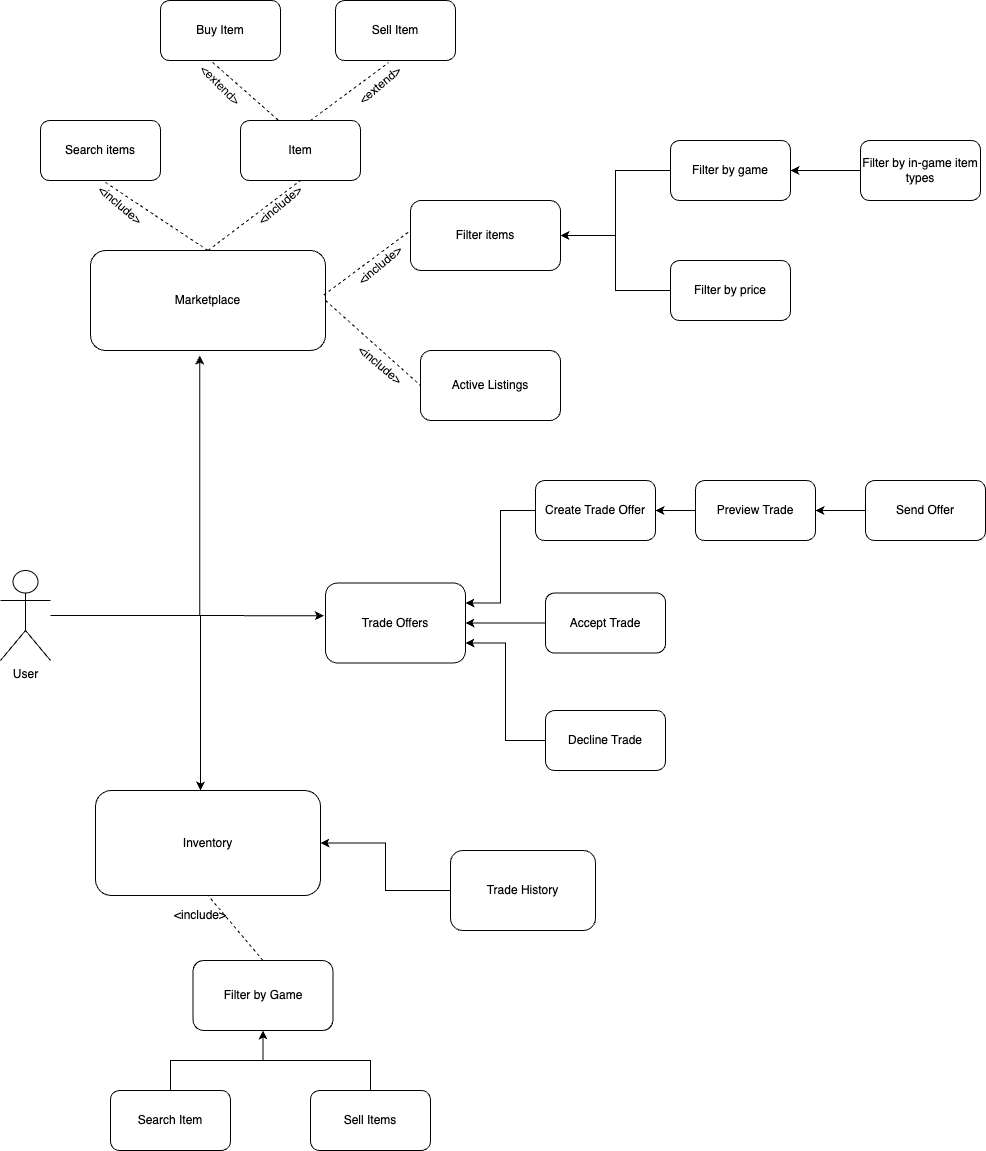

The diagram above was exported from draw.io. Its source (the exported page's mxGraphModel, read from the mxfile embedded in the PNG):
<mxGraphModel dx="888" dy="1782" grid="1" gridSize="10" guides="1" tooltips="1" connect="1" arrows="1" fold="1" page="1" pageScale="1" pageWidth="850" pageHeight="1100" math="0" shadow="0">
  <root>
    <mxCell id="0" />
    <mxCell id="1" parent="0" />
    <mxCell id="R6kTf19P3XNW4TCcXgIK-98" value="&amp;lt;extend&amp;gt;" style="text;html=1;align=center;verticalAlign=middle;whiteSpace=wrap;rounded=0;movable=1;resizable=1;rotatable=1;deletable=1;editable=1;locked=0;connectable=1;rotation=45;" parent="1" vertex="1">
      <mxGeometry x="240" y="-40" width="60" height="30" as="geometry" />
    </mxCell>
    <mxCell id="R6kTf19P3XNW4TCcXgIK-68" style="edgeStyle=orthogonalEdgeStyle;rounded=0;orthogonalLoop=1;jettySize=auto;html=1;" parent="1" source="R6kTf19P3XNW4TCcXgIK-1" target="R6kTf19P3XNW4TCcXgIK-26" edge="1">
      <mxGeometry relative="1" as="geometry">
        <mxPoint x="75" y="680" as="targetPoint" />
        <Array as="points">
          <mxPoint x="250" y="505" />
        </Array>
      </mxGeometry>
    </mxCell>
    <mxCell id="R6kTf19P3XNW4TCcXgIK-1" value="User&lt;div&gt;&lt;br&gt;&lt;/div&gt;" style="shape=umlActor;verticalLabelPosition=bottom;verticalAlign=top;html=1;" parent="1" vertex="1">
      <mxGeometry x="50" y="460" width="50" height="90" as="geometry" />
    </mxCell>
    <mxCell id="R6kTf19P3XNW4TCcXgIK-9" value="Marketplace" style="rounded=1;whiteSpace=wrap;html=1;" parent="1" vertex="1">
      <mxGeometry x="140" y="140" width="235" height="100" as="geometry" />
    </mxCell>
    <mxCell id="R6kTf19P3XNW4TCcXgIK-11" value="Filter items" style="rounded=1;whiteSpace=wrap;html=1;" parent="1" vertex="1">
      <mxGeometry x="460" y="90" width="150" height="70" as="geometry" />
    </mxCell>
    <mxCell id="R6kTf19P3XNW4TCcXgIK-92" style="edgeStyle=orthogonalEdgeStyle;rounded=0;orthogonalLoop=1;jettySize=auto;html=1;entryX=1;entryY=0.5;entryDx=0;entryDy=0;" parent="1" source="R6kTf19P3XNW4TCcXgIK-14" target="R6kTf19P3XNW4TCcXgIK-11" edge="1">
      <mxGeometry relative="1" as="geometry" />
    </mxCell>
    <mxCell id="R6kTf19P3XNW4TCcXgIK-14" value="Filter by game" style="rounded=1;whiteSpace=wrap;html=1;" parent="1" vertex="1">
      <mxGeometry x="720" y="30" width="120" height="60" as="geometry" />
    </mxCell>
    <mxCell id="R6kTf19P3XNW4TCcXgIK-91" style="edgeStyle=orthogonalEdgeStyle;rounded=0;orthogonalLoop=1;jettySize=auto;html=1;entryX=1;entryY=0.5;entryDx=0;entryDy=0;" parent="1" source="R6kTf19P3XNW4TCcXgIK-16" target="R6kTf19P3XNW4TCcXgIK-11" edge="1">
      <mxGeometry relative="1" as="geometry" />
    </mxCell>
    <mxCell id="R6kTf19P3XNW4TCcXgIK-16" value="Filter by price" style="rounded=1;whiteSpace=wrap;html=1;" parent="1" vertex="1">
      <mxGeometry x="720" y="150" width="120" height="60" as="geometry" />
    </mxCell>
    <mxCell id="R6kTf19P3XNW4TCcXgIK-90" style="edgeStyle=orthogonalEdgeStyle;rounded=0;orthogonalLoop=1;jettySize=auto;html=1;entryX=1;entryY=0.5;entryDx=0;entryDy=0;" parent="1" source="R6kTf19P3XNW4TCcXgIK-17" target="R6kTf19P3XNW4TCcXgIK-14" edge="1">
      <mxGeometry relative="1" as="geometry" />
    </mxCell>
    <mxCell id="R6kTf19P3XNW4TCcXgIK-17" value="Filter by in-game item types" style="rounded=1;whiteSpace=wrap;html=1;" parent="1" vertex="1">
      <mxGeometry x="910" y="30" width="120" height="60" as="geometry" />
    </mxCell>
    <mxCell id="R6kTf19P3XNW4TCcXgIK-22" value="Search items" style="rounded=1;whiteSpace=wrap;html=1;" parent="1" vertex="1">
      <mxGeometry x="90" y="10" width="120" height="60" as="geometry" />
    </mxCell>
    <mxCell id="R6kTf19P3XNW4TCcXgIK-26" value="Inventory" style="rounded=1;whiteSpace=wrap;html=1;" parent="1" vertex="1">
      <mxGeometry x="145" y="680" width="225" height="105" as="geometry" />
    </mxCell>
    <mxCell id="R6kTf19P3XNW4TCcXgIK-72" style="edgeStyle=orthogonalEdgeStyle;rounded=0;orthogonalLoop=1;jettySize=auto;html=1;entryX=0.5;entryY=1;entryDx=0;entryDy=0;" parent="1" source="R6kTf19P3XNW4TCcXgIK-30" target="R6kTf19P3XNW4TCcXgIK-55" edge="1">
      <mxGeometry relative="1" as="geometry" />
    </mxCell>
    <mxCell id="R6kTf19P3XNW4TCcXgIK-30" value="Sell Items" style="rounded=1;whiteSpace=wrap;html=1;" parent="1" vertex="1">
      <mxGeometry x="360" y="980" width="120" height="60" as="geometry" />
    </mxCell>
    <mxCell id="R6kTf19P3XNW4TCcXgIK-73" style="edgeStyle=orthogonalEdgeStyle;rounded=0;orthogonalLoop=1;jettySize=auto;html=1;entryX=0.5;entryY=1;entryDx=0;entryDy=0;" parent="1" source="R6kTf19P3XNW4TCcXgIK-32" target="R6kTf19P3XNW4TCcXgIK-55" edge="1">
      <mxGeometry relative="1" as="geometry" />
    </mxCell>
    <mxCell id="R6kTf19P3XNW4TCcXgIK-32" value="Search Item" style="rounded=1;whiteSpace=wrap;html=1;" parent="1" vertex="1">
      <mxGeometry x="160" y="980" width="120" height="60" as="geometry" />
    </mxCell>
    <mxCell id="R6kTf19P3XNW4TCcXgIK-37" value="Trade Offers" style="rounded=1;whiteSpace=wrap;html=1;" parent="1" vertex="1">
      <mxGeometry x="375" y="472.5" width="140" height="80" as="geometry" />
    </mxCell>
    <mxCell id="R6kTf19P3XNW4TCcXgIK-79" style="edgeStyle=orthogonalEdgeStyle;rounded=0;orthogonalLoop=1;jettySize=auto;html=1;entryX=1;entryY=0.5;entryDx=0;entryDy=0;" parent="1" source="R6kTf19P3XNW4TCcXgIK-39" target="R6kTf19P3XNW4TCcXgIK-42" edge="1">
      <mxGeometry relative="1" as="geometry" />
    </mxCell>
    <mxCell id="R6kTf19P3XNW4TCcXgIK-39" value="Preview Trade" style="rounded=1;whiteSpace=wrap;html=1;" parent="1" vertex="1">
      <mxGeometry x="745" y="370" width="120" height="60" as="geometry" />
    </mxCell>
    <mxCell id="R6kTf19P3XNW4TCcXgIK-82" style="edgeStyle=orthogonalEdgeStyle;rounded=0;orthogonalLoop=1;jettySize=auto;html=1;entryX=1;entryY=0.25;entryDx=0;entryDy=0;" parent="1" source="R6kTf19P3XNW4TCcXgIK-42" target="R6kTf19P3XNW4TCcXgIK-37" edge="1">
      <mxGeometry relative="1" as="geometry" />
    </mxCell>
    <mxCell id="R6kTf19P3XNW4TCcXgIK-42" value="Create Trade Offer" style="rounded=1;whiteSpace=wrap;html=1;" parent="1" vertex="1">
      <mxGeometry x="585" y="370" width="120" height="60" as="geometry" />
    </mxCell>
    <mxCell id="R6kTf19P3XNW4TCcXgIK-83" style="edgeStyle=orthogonalEdgeStyle;rounded=0;orthogonalLoop=1;jettySize=auto;html=1;entryX=1;entryY=0.5;entryDx=0;entryDy=0;" parent="1" source="R6kTf19P3XNW4TCcXgIK-46" target="R6kTf19P3XNW4TCcXgIK-39" edge="1">
      <mxGeometry relative="1" as="geometry" />
    </mxCell>
    <mxCell id="R6kTf19P3XNW4TCcXgIK-46" value="Send Offer" style="rounded=1;whiteSpace=wrap;html=1;" parent="1" vertex="1">
      <mxGeometry x="915" y="370" width="120" height="60" as="geometry" />
    </mxCell>
    <mxCell id="R6kTf19P3XNW4TCcXgIK-80" style="edgeStyle=orthogonalEdgeStyle;rounded=0;orthogonalLoop=1;jettySize=auto;html=1;entryX=1;entryY=0.5;entryDx=0;entryDy=0;" parent="1" source="R6kTf19P3XNW4TCcXgIK-48" target="R6kTf19P3XNW4TCcXgIK-37" edge="1">
      <mxGeometry relative="1" as="geometry" />
    </mxCell>
    <mxCell id="R6kTf19P3XNW4TCcXgIK-48" value="Accept Trade" style="rounded=1;whiteSpace=wrap;html=1;" parent="1" vertex="1">
      <mxGeometry x="595" y="482.5" width="120" height="60" as="geometry" />
    </mxCell>
    <mxCell id="R6kTf19P3XNW4TCcXgIK-81" style="edgeStyle=orthogonalEdgeStyle;rounded=0;orthogonalLoop=1;jettySize=auto;html=1;entryX=1;entryY=0.75;entryDx=0;entryDy=0;" parent="1" source="R6kTf19P3XNW4TCcXgIK-49" target="R6kTf19P3XNW4TCcXgIK-37" edge="1">
      <mxGeometry relative="1" as="geometry" />
    </mxCell>
    <mxCell id="R6kTf19P3XNW4TCcXgIK-49" value="Decline Trade" style="rounded=1;whiteSpace=wrap;html=1;" parent="1" vertex="1">
      <mxGeometry x="595" y="600" width="120" height="60" as="geometry" />
    </mxCell>
    <mxCell id="R6kTf19P3XNW4TCcXgIK-115" style="edgeStyle=orthogonalEdgeStyle;rounded=0;orthogonalLoop=1;jettySize=auto;html=1;entryX=1;entryY=0.5;entryDx=0;entryDy=0;" parent="1" source="R6kTf19P3XNW4TCcXgIK-52" target="R6kTf19P3XNW4TCcXgIK-26" edge="1">
      <mxGeometry relative="1" as="geometry" />
    </mxCell>
    <mxCell id="R6kTf19P3XNW4TCcXgIK-52" value="Trade History" style="rounded=1;whiteSpace=wrap;html=1;" parent="1" vertex="1">
      <mxGeometry x="500" y="740" width="145" height="80" as="geometry" />
    </mxCell>
    <mxCell id="R6kTf19P3XNW4TCcXgIK-55" value="Filter by Game" style="rounded=1;whiteSpace=wrap;html=1;" parent="1" vertex="1">
      <mxGeometry x="242.5" y="850" width="140" height="70" as="geometry" />
    </mxCell>
    <mxCell id="R6kTf19P3XNW4TCcXgIK-60" value="Item" style="rounded=1;whiteSpace=wrap;html=1;" parent="1" vertex="1">
      <mxGeometry x="290" y="10" width="120" height="60" as="geometry" />
    </mxCell>
    <mxCell id="R6kTf19P3XNW4TCcXgIK-62" value="Buy Item" style="rounded=1;whiteSpace=wrap;html=1;" parent="1" vertex="1">
      <mxGeometry x="210" y="-110" width="120" height="60" as="geometry" />
    </mxCell>
    <mxCell id="R6kTf19P3XNW4TCcXgIK-64" value="Sell Item" style="rounded=1;whiteSpace=wrap;html=1;" parent="1" vertex="1">
      <mxGeometry x="385" y="-110" width="120" height="60" as="geometry" />
    </mxCell>
    <mxCell id="R6kTf19P3XNW4TCcXgIK-66" value="Active Listings" style="rounded=1;whiteSpace=wrap;html=1;" parent="1" vertex="1">
      <mxGeometry x="470" y="240" width="140" height="70" as="geometry" />
    </mxCell>
    <mxCell id="R6kTf19P3XNW4TCcXgIK-71" style="edgeStyle=orthogonalEdgeStyle;rounded=0;orthogonalLoop=1;jettySize=auto;html=1;entryX=0.465;entryY=1.05;entryDx=0;entryDy=0;entryPerimeter=0;" parent="1" source="R6kTf19P3XNW4TCcXgIK-1" target="R6kTf19P3XNW4TCcXgIK-9" edge="1">
      <mxGeometry relative="1" as="geometry" />
    </mxCell>
    <mxCell id="R6kTf19P3XNW4TCcXgIK-93" style="edgeStyle=orthogonalEdgeStyle;rounded=0;orthogonalLoop=1;jettySize=auto;html=1;exitX=0.5;exitY=1;exitDx=0;exitDy=0;" parent="1" source="R6kTf19P3XNW4TCcXgIK-46" target="R6kTf19P3XNW4TCcXgIK-46" edge="1">
      <mxGeometry relative="1" as="geometry" />
    </mxCell>
    <mxCell id="R6kTf19P3XNW4TCcXgIK-96" value="" style="endArrow=none;dashed=1;html=1;rounded=0;entryX=0.5;entryY=1;entryDx=0;entryDy=0;entryPerimeter=0;exitX=0.396;exitY=-0.008;exitDx=0;exitDy=0;exitPerimeter=0;movable=1;resizable=1;rotatable=1;deletable=1;editable=1;locked=0;connectable=1;" parent="1" edge="1">
      <mxGeometry width="50" height="50" relative="1" as="geometry">
        <mxPoint x="327.52" y="9.519999999999982" as="sourcePoint" />
        <mxPoint x="260" y="-50" as="targetPoint" />
      </mxGeometry>
    </mxCell>
    <mxCell id="R6kTf19P3XNW4TCcXgIK-97" value="" style="endArrow=none;dashed=1;html=1;rounded=0;entryX=0.444;entryY=1.033;entryDx=0;entryDy=0;entryPerimeter=0;exitX=0.583;exitY=0;exitDx=0;exitDy=0;exitPerimeter=0;" parent="1" source="R6kTf19P3XNW4TCcXgIK-60" target="R6kTf19P3XNW4TCcXgIK-64" edge="1">
      <mxGeometry width="50" height="50" relative="1" as="geometry">
        <mxPoint x="528" y="10" as="sourcePoint" />
        <mxPoint x="460" y="-50" as="targetPoint" />
      </mxGeometry>
    </mxCell>
    <mxCell id="R6kTf19P3XNW4TCcXgIK-101" value="&amp;lt;extend&amp;gt;" style="text;html=1;align=center;verticalAlign=middle;whiteSpace=wrap;rounded=0;movable=1;resizable=1;rotatable=1;deletable=1;editable=1;locked=0;connectable=1;rotation=-40;" parent="1" vertex="1">
      <mxGeometry x="400" y="-40" width="60" height="30" as="geometry" />
    </mxCell>
    <mxCell id="R6kTf19P3XNW4TCcXgIK-102" value="" style="endArrow=none;dashed=1;html=1;rounded=0;exitX=0.993;exitY=0.445;exitDx=0;exitDy=0;exitPerimeter=0;" parent="1" source="R6kTf19P3XNW4TCcXgIK-9" edge="1">
      <mxGeometry width="50" height="50" relative="1" as="geometry">
        <mxPoint x="380" y="180" as="sourcePoint" />
        <mxPoint x="460" y="120" as="targetPoint" />
      </mxGeometry>
    </mxCell>
    <mxCell id="R6kTf19P3XNW4TCcXgIK-103" value="" style="endArrow=none;dashed=1;html=1;rounded=0;entryX=0;entryY=0.5;entryDx=0;entryDy=0;exitX=1;exitY=0.5;exitDx=0;exitDy=0;" parent="1" source="R6kTf19P3XNW4TCcXgIK-9" target="R6kTf19P3XNW4TCcXgIK-66" edge="1">
      <mxGeometry width="50" height="50" relative="1" as="geometry">
        <mxPoint x="380" y="200" as="sourcePoint" />
        <mxPoint x="460" y="260" as="targetPoint" />
      </mxGeometry>
    </mxCell>
    <mxCell id="R6kTf19P3XNW4TCcXgIK-104" value="&amp;lt;include&amp;gt;" style="text;html=1;align=center;verticalAlign=middle;whiteSpace=wrap;rounded=0;rotation=40;" parent="1" vertex="1">
      <mxGeometry x="400" y="240" width="60" height="30" as="geometry" />
    </mxCell>
    <mxCell id="R6kTf19P3XNW4TCcXgIK-105" value="&amp;lt;include&amp;gt;" style="text;html=1;align=center;verticalAlign=middle;whiteSpace=wrap;rounded=0;rotation=-40;" parent="1" vertex="1">
      <mxGeometry x="400" y="140" width="60" height="30" as="geometry" />
    </mxCell>
    <mxCell id="R6kTf19P3XNW4TCcXgIK-106" value="" style="endArrow=none;dashed=1;html=1;rounded=0;exitX=0.5;exitY=0;exitDx=0;exitDy=0;" parent="1" source="R6kTf19P3XNW4TCcXgIK-9" edge="1">
      <mxGeometry width="50" height="50" relative="1" as="geometry">
        <mxPoint x="300" y="120" as="sourcePoint" />
        <mxPoint x="350" y="70" as="targetPoint" />
      </mxGeometry>
    </mxCell>
    <mxCell id="R6kTf19P3XNW4TCcXgIK-107" value="" style="endArrow=none;dashed=1;html=1;rounded=0;exitX=0.5;exitY=0;exitDx=0;exitDy=0;" parent="1" source="R6kTf19P3XNW4TCcXgIK-9" edge="1">
      <mxGeometry width="50" height="50" relative="1" as="geometry">
        <mxPoint x="60" y="140" as="sourcePoint" />
        <mxPoint x="152" y="70" as="targetPoint" />
      </mxGeometry>
    </mxCell>
    <mxCell id="R6kTf19P3XNW4TCcXgIK-108" value="&amp;lt;include&amp;gt;" style="text;html=1;align=center;verticalAlign=middle;whiteSpace=wrap;rounded=0;rotation=-40;" parent="1" vertex="1">
      <mxGeometry x="300" y="80" width="60" height="30" as="geometry" />
    </mxCell>
    <mxCell id="R6kTf19P3XNW4TCcXgIK-109" value="&amp;lt;include&amp;gt;" style="text;html=1;align=center;verticalAlign=middle;whiteSpace=wrap;rounded=0;rotation=40;" parent="1" vertex="1">
      <mxGeometry x="140" y="80" width="60" height="30" as="geometry" />
    </mxCell>
    <mxCell id="R6kTf19P3XNW4TCcXgIK-110" value="" style="endArrow=none;dashed=1;html=1;rounded=0;exitX=0.5;exitY=0;exitDx=0;exitDy=0;entryX=0.5;entryY=1;entryDx=0;entryDy=0;" parent="1" source="R6kTf19P3XNW4TCcXgIK-55" target="R6kTf19P3XNW4TCcXgIK-26" edge="1">
      <mxGeometry width="50" height="50" relative="1" as="geometry">
        <mxPoint x="270" y="835" as="sourcePoint" />
        <mxPoint x="320" y="785" as="targetPoint" />
      </mxGeometry>
    </mxCell>
    <mxCell id="R6kTf19P3XNW4TCcXgIK-112" value="&amp;lt;include&amp;gt;" style="text;html=1;align=center;verticalAlign=middle;whiteSpace=wrap;rounded=0;" parent="1" vertex="1">
      <mxGeometry x="220" y="790" width="60" height="30" as="geometry" />
    </mxCell>
    <mxCell id="R6kTf19P3XNW4TCcXgIK-114" style="edgeStyle=orthogonalEdgeStyle;rounded=0;orthogonalLoop=1;jettySize=auto;html=1;entryX=-0.012;entryY=0.41;entryDx=0;entryDy=0;entryPerimeter=0;" parent="1" source="R6kTf19P3XNW4TCcXgIK-1" target="R6kTf19P3XNW4TCcXgIK-37" edge="1">
      <mxGeometry relative="1" as="geometry" />
    </mxCell>
  </root>
</mxGraphModel>